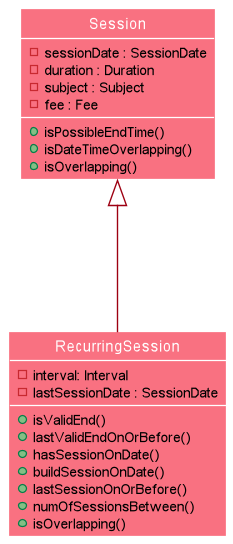

The diagram above was rendered by PlantUML. Its source (embedded in the PNG):
@startuml
!include ../style.puml
skinparam arrowThickness 1.1
skinparam arrowColor MODEL_COLOR
skinparam classBackgroundColor MODEL_COLOR_T1
show members
Session <|--- RecurringSession
        class Session {
            - sessionDate : SessionDate
            - duration : Duration
            - subject : Subject
            - fee : Fee
            + isPossibleEndTime()
            + isDateTimeOverlapping()
            +isOverlapping()
        }

        class RecurringSession {
            - interval: Interval
            - lastSessionDate : SessionDate
            + isValidEnd()
            + lastValidEndOnOrBefore()
            + hasSessionOnDate()
            + buildSessionOnDate()
            + lastSessionOnOrBefore()
            + numOfSessionsBetween()
            + isOverlapping()
        }
@enduml